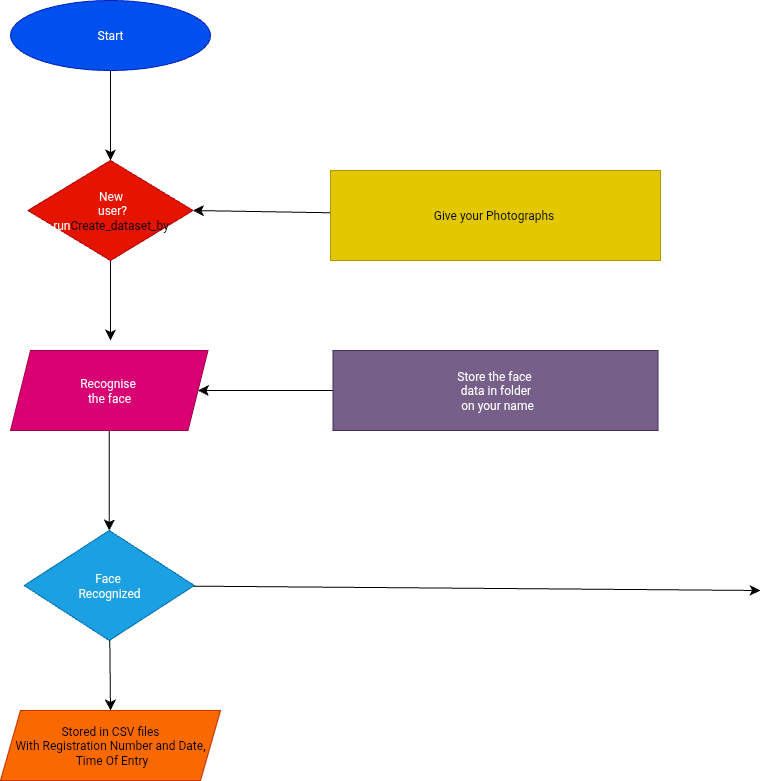

The diagram above was exported from draw.io. Its source (the exported page's mxGraphModel, read from the mxfile embedded in the PNG):
<mxGraphModel dx="731" dy="1577" grid="1" gridSize="10" guides="1" tooltips="1" connect="1" arrows="0" fold="1" page="1" pageScale="1" pageWidth="827" pageHeight="1169" math="0" shadow="0">
  <root>
    <mxCell id="0" />
    <mxCell id="1" parent="0" />
    <mxCell id="M8Yybo855jmn1RJ7f6iZ-4" value="" style="edgeStyle=none;curved=1;rounded=0;orthogonalLoop=1;jettySize=auto;html=1;fontSize=12;startSize=8;endSize=8;" edge="1" parent="1" source="C2kcNay9EKljOvdUNjzH-36" target="C2kcNay9EKljOvdUNjzH-38">
      <mxGeometry relative="1" as="geometry" />
    </mxCell>
    <mxCell id="C2kcNay9EKljOvdUNjzH-36" value="Start" style="ellipse;whiteSpace=wrap;html=1;fillColor=#0050ef;strokeColor=#001DBC;fontColor=#ffffff;" parent="1" vertex="1">
      <mxGeometry x="60" y="170" width="200" height="70" as="geometry" />
    </mxCell>
    <mxCell id="C2kcNay9EKljOvdUNjzH-44" style="edgeStyle=none;curved=1;rounded=0;orthogonalLoop=1;jettySize=auto;html=1;fontSize=12;startSize=8;endSize=8;" parent="1" source="C2kcNay9EKljOvdUNjzH-38" edge="1">
      <mxGeometry relative="1" as="geometry">
        <mxPoint x="160" y="510" as="targetPoint" />
      </mxGeometry>
    </mxCell>
    <mxCell id="C2kcNay9EKljOvdUNjzH-38" value="New&lt;div&gt;&amp;nbsp;user?&lt;/div&gt;&lt;div&gt;run&lt;span style=&quot;background-color: transparent; color: light-dark(rgb(0, 0, 0), rgb(255, 255, 255));&quot;&gt;Create_dataset_by&lt;/span&gt;&lt;/div&gt;" style="rhombus;whiteSpace=wrap;html=1;fillColor=#e51400;fontColor=#ffffff;strokeColor=#B20000;" parent="1" vertex="1">
      <mxGeometry x="77.5" y="330" width="165" height="100" as="geometry" />
    </mxCell>
    <mxCell id="C2kcNay9EKljOvdUNjzH-45" style="edgeStyle=none;curved=1;rounded=0;orthogonalLoop=1;jettySize=auto;html=1;fontSize=12;startSize=8;endSize=8;" parent="1" source="C2kcNay9EKljOvdUNjzH-40" edge="1">
      <mxGeometry relative="1" as="geometry">
        <mxPoint x="158.75" y="700" as="targetPoint" />
      </mxGeometry>
    </mxCell>
    <mxCell id="C2kcNay9EKljOvdUNjzH-40" value="Recognise&amp;nbsp;&lt;div&gt;the face&lt;/div&gt;" style="shape=parallelogram;perimeter=parallelogramPerimeter;whiteSpace=wrap;html=1;fixedSize=1;fillColor=#d80073;strokeColor=#A50040;fontColor=#ffffff;" parent="1" vertex="1">
      <mxGeometry x="60" y="520" width="197.5" height="80" as="geometry" />
    </mxCell>
    <mxCell id="C2kcNay9EKljOvdUNjzH-48" style="edgeStyle=none;curved=1;rounded=0;orthogonalLoop=1;jettySize=auto;html=1;entryX=0.5;entryY=0;entryDx=0;entryDy=0;fontSize=12;startSize=8;endSize=8;" parent="1" source="C2kcNay9EKljOvdUNjzH-42" target="C2kcNay9EKljOvdUNjzH-47" edge="1">
      <mxGeometry relative="1" as="geometry" />
    </mxCell>
    <mxCell id="3cHjTSi04V--K1FqVB6j-1" style="edgeStyle=none;curved=1;rounded=0;orthogonalLoop=1;jettySize=auto;html=1;fontSize=12;startSize=8;endSize=8;" edge="1" parent="1" source="C2kcNay9EKljOvdUNjzH-42">
      <mxGeometry relative="1" as="geometry">
        <mxPoint x="810" y="760" as="targetPoint" />
      </mxGeometry>
    </mxCell>
    <mxCell id="C2kcNay9EKljOvdUNjzH-42" value="Face&amp;nbsp;&lt;div&gt;Recognized&lt;/div&gt;" style="rhombus;whiteSpace=wrap;html=1;fillColor=#1ba1e2;fontColor=#ffffff;strokeColor=#006EAF;" parent="1" vertex="1">
      <mxGeometry x="73.75" y="700" width="170" height="110" as="geometry" />
    </mxCell>
    <mxCell id="C2kcNay9EKljOvdUNjzH-47" value="Stored in CSV files&lt;div&gt;With Registration Number and Date,&lt;/div&gt;&lt;div&gt;&amp;nbsp;Time Of Entry&lt;/div&gt;" style="shape=parallelogram;perimeter=parallelogramPerimeter;whiteSpace=wrap;html=1;fixedSize=1;fillColor=#fa6800;fontColor=#000000;strokeColor=#C73500;" parent="1" vertex="1">
      <mxGeometry x="50" y="880" width="220" height="70" as="geometry" />
    </mxCell>
    <mxCell id="C2kcNay9EKljOvdUNjzH-54" style="edgeStyle=none;curved=1;rounded=0;orthogonalLoop=1;jettySize=auto;html=1;entryX=1;entryY=0.5;entryDx=0;entryDy=0;fontSize=12;startSize=8;endSize=8;" parent="1" source="C2kcNay9EKljOvdUNjzH-49" target="C2kcNay9EKljOvdUNjzH-38" edge="1">
      <mxGeometry relative="1" as="geometry" />
    </mxCell>
    <mxCell id="C2kcNay9EKljOvdUNjzH-49" value="Give your Photographs&amp;nbsp;" style="whiteSpace=wrap;html=1;fillColor=#e3c800;fontColor=#000000;strokeColor=#B09500;" parent="1" vertex="1">
      <mxGeometry x="380" y="340" width="330" height="90" as="geometry" />
    </mxCell>
    <mxCell id="C2kcNay9EKljOvdUNjzH-55" style="edgeStyle=none;curved=1;rounded=0;orthogonalLoop=1;jettySize=auto;html=1;entryX=1;entryY=0.5;entryDx=0;entryDy=0;fontSize=12;startSize=8;endSize=8;" parent="1" source="C2kcNay9EKljOvdUNjzH-51" target="C2kcNay9EKljOvdUNjzH-40" edge="1">
      <mxGeometry relative="1" as="geometry" />
    </mxCell>
    <mxCell id="C2kcNay9EKljOvdUNjzH-51" value="Store the face&amp;nbsp;&lt;div&gt;data in folder&lt;/div&gt;&lt;div&gt;&amp;nbsp;on your name&lt;/div&gt;" style="whiteSpace=wrap;html=1;fillColor=#76608a;fontColor=#ffffff;strokeColor=#432D57;" parent="1" vertex="1">
      <mxGeometry x="382.5" y="520" width="325" height="80" as="geometry" />
    </mxCell>
  </root>
</mxGraphModel>